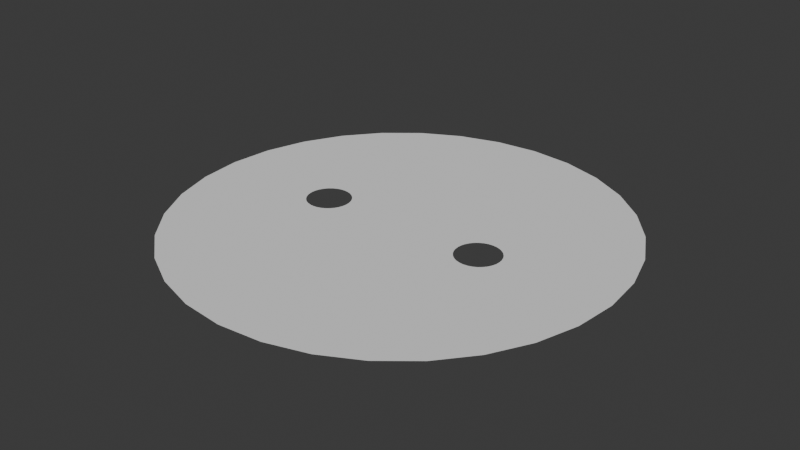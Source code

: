 # Source: grid_hole.blend  (saved by Blender 4.4.32; exported with 4.5.12 LTS)
import bpy
from mathutils import Matrix  # noqa: F401  (used for matrix-valued properties, if any)

bpy.ops.wm.read_factory_settings(use_empty=True)
scene = bpy.context.scene
scene.name = 'Scene'

# ---- collections
col_collection = bpy.data.collections.new('Collection'); scene.collection.children.link(col_collection)

# ---- node groups
ng_geometry_nodes = bpy.data.node_groups.new('Geometry Nodes', 'GeometryNodeTree')
_s = ng_geometry_nodes.interface.new_socket(name='Geometry', in_out='OUTPUT', socket_type='NodeSocketGeometry')
_s = ng_geometry_nodes.interface.new_socket(name='Geometry', in_out='INPUT', socket_type='NodeSocketGeometry')
ng_geometry_nodes.is_modifier = True
_N = ng_geometry_nodes.nodes; _L = ng_geometry_nodes.links
n0 = _N.new('NodeGroupInput'); n0.name = 'Group Input'; n0.location = (-474, 114)
n1 = _N.new('NodeGroupOutput'); n1.name = 'Group Output'; n1.location = (1155, 51)
n2 = _N.new('GeometryNodeMeshBoolean'); n2.name = 'Mesh Boolean'; n2.location = (272, 87)
n3 = _N.new('GeometryNodeMeshUVSphere'); n3.name = 'UV Sphere'; n3.location = (-595, -27)
n4 = _N.new('GeometryNodeTransform'); n4.name = 'Transform Geometry'; n4.location = (-299, -75)
n5 = _N.new('GeometryNodeTransform'); n5.name = 'Transform Geometry.001'; n5.location = (-75, -165)
n6 = _N.new('ShaderNodeCombineXYZ'); n6.name = 'Combine XYZ'; n6.location = (-569, -359)
n7 = _N.new('ShaderNodeCombineXYZ'); n7.name = 'Combine XYZ.001'; n7.location = (-497, -190)
n8 = _N.new('ShaderNodeMath'); n8.name = 'Math'; n8.location = (-737, -209)
n8.operation = 'MULTIPLY'
n8.inputs[1].default_value = -1.0
n9 = _N.new('ShaderNodeValue'); n9.name = 'Value'; n9.location = (-1009, -298)
n9.outputs[0].default_value = 0.4
n10 = _N.new('ShaderNodeValue'); n10.name = 'Value.001'; n10.location = (-909, -411)
n10.outputs[0].default_value = 0.0
n11 = _N.new('ShaderNodeValue'); n11.name = 'Value.002'; n11.location = (-458, -485)
n11.outputs[0].default_value = 0.1
n12 = _N.new('GeometryNodeMeshGrid'); n12.name = 'Grid'; n12.location = (-261, 113)
n12.inputs[0].default_value = 4.0
n12.inputs[1].default_value = 4.0
n13 = _N.new('GeometryNodeTriangulate'); n13.name = 'Triangulate'; n13.location = (795, 108)
n13.quad_method = 'BEAUTY'
n14 = _N.new('GeometryNodeMergeByDistance'); n14.name = 'Merge by Distance'; n14.location = (547, 109)
n15 = _N.new('ShaderNodeValue'); n15.name = 'Value.003'; n15.location = (-731, 93)
n15.outputs[0].default_value = 64.0
n16 = _N.new('GeometryNodeMeshCircle'); n16.name = 'Mesh Circle'; n16.location = (-316, 302)
n16.fill_type = 'NGON'
n17 = _N.new('GeometryNodeSubdivideMesh'); n17.name = 'Subdivide Mesh'; n17.location = (-42, 293)
n17.inputs[1].default_value = 2
n18 = _N.new('GeometryNodeTriangulate'); n18.name = 'Triangulate.001'; n18.location = (239, 303)
n18.quad_method = 'BEAUTY'
n19 = _N.new('GeometryNodeSubdivideMesh'); n19.name = 'Subdivide Mesh.001'; n19.location = (975, 81)
n19.inputs[1].default_value = 2
_L.new(n3.outputs[0], n4.inputs[0])
_L.new(n4.outputs[0], n2.inputs[1])
_L.new(n3.outputs[0], n5.inputs[0])
_L.new(n5.outputs[0], n2.inputs[1])
_L.new(n6.outputs[0], n5.inputs[1])
_L.new(n7.outputs[0], n4.inputs[1])
_L.new(n8.outputs[0], n7.inputs[0])
_L.new(n9.outputs[0], n8.inputs[0])
_L.new(n9.outputs[0], n6.inputs[0])
_L.new(n10.outputs[0], n6.inputs[1])
_L.new(n10.outputs[0], n7.inputs[1])
_L.new(n11.outputs[0], n4.inputs[3])
_L.new(n11.outputs[0], n5.inputs[3])
_L.new(n14.outputs[0], n13.inputs[0])
_L.new(n15.outputs[0], n12.inputs[2])
_L.new(n15.outputs[0], n12.inputs[3])
_L.new(n19.outputs[0], n1.inputs[0])
_L.new(n2.outputs[0], n14.inputs[0])
_L.new(n17.outputs[0], n18.inputs[0])
_L.new(n18.outputs[0], n2.inputs[0])
_L.new(n16.outputs[0], n17.inputs[0])
_L.new(n13.outputs[0], n19.inputs[0])
n1.is_active_output = True

# ---- world
world_world = bpy.data.worlds.new('World'); scene.world = world_world
world_world.use_nodes = True; world_world.node_tree.nodes.clear()
_N = world_world.node_tree.nodes; _L = world_world.node_tree.links
n0 = _N.new('ShaderNodeOutputWorld'); n0.name = 'World Output'; n0.location = (300, 300)
n1 = _N.new('ShaderNodeBackground'); n1.name = 'Background'; n1.location = (10, 300)
n1.inputs[0].default_value = (0.05088, 0.05088, 0.05088, 1.0)
_L.new(n1.outputs[0], n0.inputs[0])
n0.is_active_output = True
world_world.color = (0.05088, 0.05088, 0.05088)
world_world.sun_shadow_jitter_overblur = 0.0

# ---- meshes
me_plane = bpy.data.meshes.new('Plane')
me_plane.from_pydata([(-1.0, -1.0, 0.0), (1.0, -1.0, 0.0), (-1.0, 1.0, 0.0), (1.0, 1.0, 0.0)], [], [(0, 1, 3, 2)])
_uv = me_plane.uv_layers.new(name='UVMap')
_uv.uv.foreach_set('vector', [0.0, 0.0, 1.0, 0.0, 1.0, 1.0, 0.0, 1.0])
me_plane.update()

# ---- objects
ob_plane = bpy.data.objects.new('Plane', me_plane)

# ---- transforms, parenting, visibility, modifiers, constraints
ob_plane.location = (0.0, 0.0, 0.0)
_m = ob_plane.modifiers.new('GeometryNodes', 'NODES')
_m.node_group = ng_geometry_nodes

# ---- collection membership
col_collection.objects.link(ob_plane)

# ---- scene / render settings (as saved in the file)
scene.frame_start = 1; scene.frame_end = 250; scene.frame_set(1)
scene.render.engine = 'BLENDER_EEVEE_NEXT'
bpy.context.view_layer.update()

# ---- added for rendering (the .blend has no active camera and no usable light): camera, sun
cam_auto = bpy.data.cameras.new('AutoCamera')
cam_auto.lens = 50.0
cam_auto.sensor_width = 36.0
cam_auto.clip_end = 1000.0
ob_auto_camera = bpy.data.objects.new('AutoCamera', cam_auto)
scene.collection.objects.link(ob_auto_camera)
ob_auto_camera.location = (2.61693, -3.14032, 2.09354)
ob_auto_camera.rotation_euler = (1.09748, -7.21219e-08, 0.694738)
scene.camera = ob_auto_camera
light_auto_sun = bpy.data.lights.new('AutoSun', 'SUN')
light_auto_sun.energy = 3.0
light_auto_sun.angle = 0.0523599
ob_auto_sun = bpy.data.objects.new('AutoSun', light_auto_sun)
scene.collection.objects.link(ob_auto_sun)
ob_auto_sun.rotation_euler = (0.872665, 0.174533, 0.523599)
bpy.context.view_layer.update()
